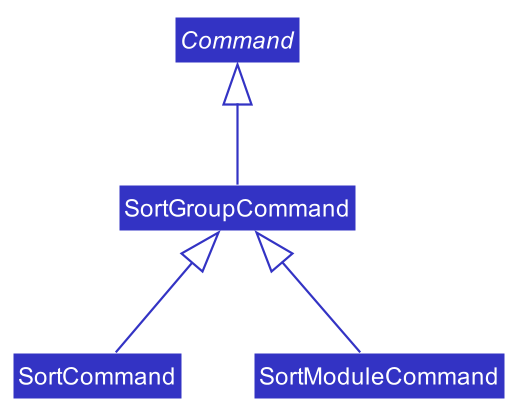

The diagram above was rendered by PlantUML. Its source (embedded in the PNG):
@startuml








skinparam BackgroundColor #FFFFFFF

skinparam Shadowing false

skinparam Class {
    FontColor #FFFFFF
    BorderThickness 1
    BorderColor #FFFFFF
    StereotypeFontColor #FFFFFF
    FontName Arial
}

skinparam Actor {
    BorderColor #000000
    Color #000000
    FontName Arial
}

skinparam Sequence {
    MessageAlign center
    BoxFontSize 15
    BoxPadding 0
    BoxFontColor #FFFFFF
    FontName Arial
}

skinparam Participant {
    FontColor #FFFFFFF
    Padding 20
}

skinparam MinClassWidth 50
skinparam ParticipantPadding 10
skinparam Shadowing false
skinparam DefaultTextAlignment center
skinparam packageStyle Rectangle

hide footbox
hide members
hide circle
skinparam arrowThickness 1.1
skinparam arrowColor #3333C4
skinparam classBackgroundColor #3333C4

abstract class Command
class SortCommand
class SortModuleCommand
class SortGroupCommand

SortGroupCommand -up-|> Command
SortModuleCommand -up-|> SortGroupCommand
SortCommand -up-|> SortGroupCommand

@enduml